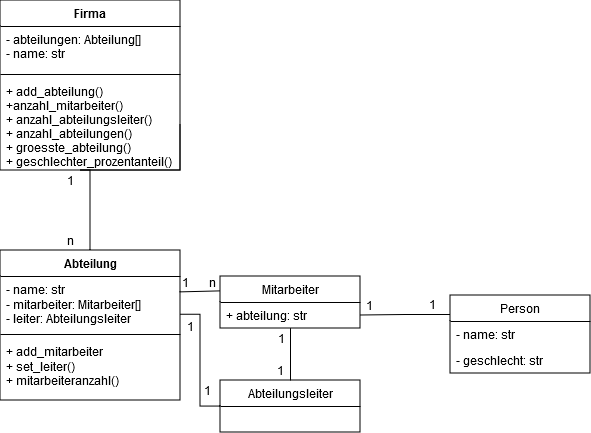

The diagram above was exported from draw.io. Its source (the exported page's mxGraphModel, read from the mxfile embedded in the PNG):
<mxGraphModel dx="1075" dy="585" grid="1" gridSize="10" guides="1" tooltips="1" connect="1" arrows="1" fold="1" page="1" pageScale="1" pageWidth="827" pageHeight="1169" math="0" shadow="0">
  <root>
    <mxCell id="0" />
    <mxCell id="1" parent="0" />
    <mxCell id="_4tXFIiEtvfl9kyWbImd-25" value="Firma" style="swimlane;fontStyle=1;align=center;verticalAlign=top;childLayout=stackLayout;horizontal=1;startSize=26;horizontalStack=0;resizeParent=1;resizeParentMax=0;resizeLast=0;collapsible=1;marginBottom=0;" parent="1" vertex="1">
      <mxGeometry x="80" y="20" width="180" height="170" as="geometry" />
    </mxCell>
    <mxCell id="_4tXFIiEtvfl9kyWbImd-26" value="- abteilungen: Abteilung[]&#10;- name: str&#10;" style="text;strokeColor=none;fillColor=none;align=left;verticalAlign=top;spacingLeft=4;spacingRight=4;overflow=hidden;rotatable=0;points=[[0,0.5],[1,0.5]];portConstraint=eastwest;" parent="_4tXFIiEtvfl9kyWbImd-25" vertex="1">
      <mxGeometry y="26" width="180" height="44" as="geometry" />
    </mxCell>
    <mxCell id="_4tXFIiEtvfl9kyWbImd-27" value="" style="line;strokeWidth=1;fillColor=none;align=left;verticalAlign=middle;spacingTop=-1;spacingLeft=3;spacingRight=3;rotatable=0;labelPosition=right;points=[];portConstraint=eastwest;" parent="_4tXFIiEtvfl9kyWbImd-25" vertex="1">
      <mxGeometry y="70" width="180" height="8" as="geometry" />
    </mxCell>
    <mxCell id="_4tXFIiEtvfl9kyWbImd-28" value="+ add_abteilung()&#10;+anzahl_mitarbeiter()&#10;+ anzahl_abteilungsleiter()&#10;+ anzahl_abteilungen()&#10;+ groesste_abteilung()&#10;+ geschlechter_prozentanteil()" style="text;strokeColor=none;fillColor=none;align=left;verticalAlign=top;spacingLeft=4;spacingRight=4;overflow=hidden;rotatable=0;points=[[0,0.5],[1,0.5]];portConstraint=eastwest;" parent="_4tXFIiEtvfl9kyWbImd-25" vertex="1">
      <mxGeometry y="78" width="180" height="92" as="geometry" />
    </mxCell>
    <mxCell id="_4tXFIiEtvfl9kyWbImd-49" style="edgeStyle=orthogonalEdgeStyle;rounded=0;orthogonalLoop=1;jettySize=auto;html=1;exitX=0.5;exitY=0;exitDx=0;exitDy=0;entryX=1;entryY=0.5;entryDx=0;entryDy=0;endArrow=none;endFill=0;" parent="1" source="3_S-4Ck8N9ITFY6vdwiP-2" target="_4tXFIiEtvfl9kyWbImd-28" edge="1">
      <mxGeometry relative="1" as="geometry">
        <mxPoint x="160" y="270" as="sourcePoint" />
        <Array as="points">
          <mxPoint x="160" y="190" />
          <mxPoint x="260" y="190" />
          <mxPoint x="260" y="144" />
        </Array>
      </mxGeometry>
    </mxCell>
    <mxCell id="_4tXFIiEtvfl9kyWbImd-50" style="edgeStyle=orthogonalEdgeStyle;rounded=0;orthogonalLoop=1;jettySize=auto;html=1;exitX=0;exitY=0.25;exitDx=0;exitDy=0;entryX=1;entryY=0.5;entryDx=0;entryDy=0;endArrow=none;endFill=0;" parent="1" source="_4tXFIiEtvfl9kyWbImd-33" target="_4tXFIiEtvfl9kyWbImd-38" edge="1">
      <mxGeometry relative="1" as="geometry" />
    </mxCell>
    <mxCell id="_4tXFIiEtvfl9kyWbImd-33" value="Person" style="swimlane;fontStyle=0;childLayout=stackLayout;horizontal=1;startSize=26;fillColor=none;horizontalStack=0;resizeParent=1;resizeParentMax=0;resizeLast=0;collapsible=1;marginBottom=0;" parent="1" vertex="1">
      <mxGeometry x="530" y="315" width="140" height="78" as="geometry" />
    </mxCell>
    <mxCell id="_4tXFIiEtvfl9kyWbImd-34" value="- name: str" style="text;strokeColor=none;fillColor=none;align=left;verticalAlign=top;spacingLeft=4;spacingRight=4;overflow=hidden;rotatable=0;points=[[0,0.5],[1,0.5]];portConstraint=eastwest;" parent="_4tXFIiEtvfl9kyWbImd-33" vertex="1">
      <mxGeometry y="26" width="140" height="26" as="geometry" />
    </mxCell>
    <mxCell id="_4tXFIiEtvfl9kyWbImd-35" value="- geschlecht: str" style="text;strokeColor=none;fillColor=none;align=left;verticalAlign=top;spacingLeft=4;spacingRight=4;overflow=hidden;rotatable=0;points=[[0,0.5],[1,0.5]];portConstraint=eastwest;" parent="_4tXFIiEtvfl9kyWbImd-33" vertex="1">
      <mxGeometry y="52" width="140" height="26" as="geometry" />
    </mxCell>
    <mxCell id="_4tXFIiEtvfl9kyWbImd-52" style="edgeStyle=orthogonalEdgeStyle;rounded=0;orthogonalLoop=1;jettySize=auto;html=1;exitX=0;exitY=0.25;exitDx=0;exitDy=0;entryX=0.999;entryY=0.238;entryDx=0;entryDy=0;endArrow=none;endFill=0;entryPerimeter=0;" parent="1" edge="1">
      <mxGeometry relative="1" as="geometry">
        <mxPoint x="300.19999999999993" y="311.00000000000006" as="sourcePoint" />
        <mxPoint x="260.02" y="310.85200000000003" as="targetPoint" />
        <Array as="points">
          <mxPoint x="260.2" y="312" />
        </Array>
      </mxGeometry>
    </mxCell>
    <mxCell id="_4tXFIiEtvfl9kyWbImd-37" value="Mitarbeiter" style="swimlane;fontStyle=0;childLayout=stackLayout;horizontal=1;startSize=26;fillColor=none;horizontalStack=0;resizeParent=1;resizeParentMax=0;resizeLast=0;collapsible=1;marginBottom=0;" parent="1" vertex="1">
      <mxGeometry x="300" y="296" width="140" height="52" as="geometry" />
    </mxCell>
    <mxCell id="_4tXFIiEtvfl9kyWbImd-47" style="edgeStyle=orthogonalEdgeStyle;rounded=0;orthogonalLoop=1;jettySize=auto;html=1;exitX=0;exitY=0.5;exitDx=0;exitDy=0;entryX=1;entryY=0.708;entryDx=0;entryDy=0;endArrow=none;endFill=0;entryPerimeter=0;" parent="1" source="_4tXFIiEtvfl9kyWbImd-41" target="3_S-4Ck8N9ITFY6vdwiP-3" edge="1">
      <mxGeometry relative="1" as="geometry">
        <Array as="points">
          <mxPoint x="280" y="426" />
          <mxPoint x="280" y="334" />
        </Array>
        <mxPoint x="230" y="335" as="targetPoint" />
      </mxGeometry>
    </mxCell>
    <mxCell id="_4tXFIiEtvfl9kyWbImd-54" style="edgeStyle=orthogonalEdgeStyle;rounded=0;orthogonalLoop=1;jettySize=auto;html=1;entryX=0.5;entryY=0.985;entryDx=0;entryDy=0;entryPerimeter=0;endArrow=none;endFill=0;" parent="1" source="_4tXFIiEtvfl9kyWbImd-41" target="_4tXFIiEtvfl9kyWbImd-38" edge="1">
      <mxGeometry relative="1" as="geometry" />
    </mxCell>
    <mxCell id="_4tXFIiEtvfl9kyWbImd-41" value="Abteilungsleiter" style="swimlane;fontStyle=0;childLayout=stackLayout;horizontal=1;startSize=26;fillColor=none;horizontalStack=0;resizeParent=1;resizeParentMax=0;resizeLast=0;collapsible=1;marginBottom=0;" parent="1" vertex="1">
      <mxGeometry x="300" y="400" width="140" height="52" as="geometry" />
    </mxCell>
    <mxCell id="_4tXFIiEtvfl9kyWbImd-55" value="1" style="text;html=1;align=center;verticalAlign=middle;resizable=0;points=[];autosize=1;strokeColor=none;fillColor=none;" parent="1" vertex="1">
      <mxGeometry x="277" y="400" width="20" height="20" as="geometry" />
    </mxCell>
    <mxCell id="_4tXFIiEtvfl9kyWbImd-56" value="1" style="text;html=1;align=center;verticalAlign=middle;resizable=0;points=[];autosize=1;strokeColor=none;fillColor=none;" parent="1" vertex="1">
      <mxGeometry x="255" y="331" width="30" height="30" as="geometry" />
    </mxCell>
    <mxCell id="_4tXFIiEtvfl9kyWbImd-57" value="1" style="text;html=1;align=center;verticalAlign=middle;resizable=0;points=[];autosize=1;strokeColor=none;fillColor=none;" parent="1" vertex="1">
      <mxGeometry x="230" y="280" width="20" height="20" as="geometry" />
    </mxCell>
    <mxCell id="_4tXFIiEtvfl9kyWbImd-58" value="n" style="text;html=1;align=center;verticalAlign=middle;resizable=0;points=[];autosize=1;strokeColor=none;fillColor=none;" parent="1" vertex="1">
      <mxGeometry x="282" y="292" width="20" height="20" as="geometry" />
    </mxCell>
    <mxCell id="_4tXFIiEtvfl9kyWbImd-59" value="n" style="text;html=1;align=center;verticalAlign=middle;resizable=0;points=[];autosize=1;strokeColor=none;fillColor=none;" parent="1" vertex="1">
      <mxGeometry x="140" y="250" width="20" height="20" as="geometry" />
    </mxCell>
    <mxCell id="_4tXFIiEtvfl9kyWbImd-60" value="1" style="text;html=1;align=center;verticalAlign=middle;resizable=0;points=[];autosize=1;strokeColor=none;fillColor=none;" parent="1" vertex="1">
      <mxGeometry x="140" y="190" width="20" height="20" as="geometry" />
    </mxCell>
    <mxCell id="3_S-4Ck8N9ITFY6vdwiP-6" value="1" style="text;html=1;align=center;verticalAlign=middle;resizable=0;points=[];autosize=1;strokeColor=none;fillColor=none;" vertex="1" parent="1">
      <mxGeometry x="439" y="315" width="20" height="20" as="geometry" />
    </mxCell>
    <mxCell id="3_S-4Ck8N9ITFY6vdwiP-7" value="1" style="text;html=1;align=center;verticalAlign=middle;resizable=0;points=[];autosize=1;strokeColor=none;fillColor=none;" vertex="1" parent="1">
      <mxGeometry x="502" y="314" width="20" height="20" as="geometry" />
    </mxCell>
    <mxCell id="3_S-4Ck8N9ITFY6vdwiP-8" value="1" style="text;html=1;align=center;verticalAlign=middle;resizable=0;points=[];autosize=1;strokeColor=none;fillColor=none;" vertex="1" parent="1">
      <mxGeometry x="351" y="348" width="20" height="20" as="geometry" />
    </mxCell>
    <mxCell id="3_S-4Ck8N9ITFY6vdwiP-9" value="1" style="text;html=1;align=center;verticalAlign=middle;resizable=0;points=[];autosize=1;strokeColor=none;fillColor=none;" vertex="1" parent="1">
      <mxGeometry x="350" y="380" width="20" height="20" as="geometry" />
    </mxCell>
    <mxCell id="3_S-4Ck8N9ITFY6vdwiP-2" value="Abteilung" style="swimlane;fontStyle=1;align=center;verticalAlign=top;childLayout=stackLayout;horizontal=1;startSize=26;horizontalStack=0;resizeParent=1;resizeParentMax=0;resizeLast=0;collapsible=1;marginBottom=0;whiteSpace=wrap;html=1;" vertex="1" parent="1">
      <mxGeometry x="80" y="270" width="180" height="150" as="geometry" />
    </mxCell>
    <mxCell id="3_S-4Ck8N9ITFY6vdwiP-3" value="&lt;div&gt;- name: str &lt;br&gt;&lt;/div&gt;&lt;div&gt;- mitarbeiter: Mitarbeiter[]&lt;br&gt;&lt;/div&gt;&lt;div&gt;- leiter: Abteilungsleiter&lt;br&gt;&lt;/div&gt;&lt;div&gt;&lt;br&gt;&lt;/div&gt;" style="text;strokeColor=none;fillColor=none;align=left;verticalAlign=top;spacingLeft=4;spacingRight=4;overflow=hidden;rotatable=0;points=[[0,0.5],[1,0.5]];portConstraint=eastwest;whiteSpace=wrap;html=1;" vertex="1" parent="3_S-4Ck8N9ITFY6vdwiP-2">
      <mxGeometry y="26" width="180" height="54" as="geometry" />
    </mxCell>
    <mxCell id="3_S-4Ck8N9ITFY6vdwiP-4" value="" style="line;strokeWidth=1;fillColor=none;align=left;verticalAlign=middle;spacingTop=-1;spacingLeft=3;spacingRight=3;rotatable=0;labelPosition=right;points=[];portConstraint=eastwest;strokeColor=inherit;" vertex="1" parent="3_S-4Ck8N9ITFY6vdwiP-2">
      <mxGeometry y="80" width="180" height="8" as="geometry" />
    </mxCell>
    <mxCell id="3_S-4Ck8N9ITFY6vdwiP-5" value="&lt;div&gt;+ add_mitarbeiter&lt;/div&gt;&lt;div&gt;+ set_leiter()&lt;/div&gt;&lt;div&gt;+ mitarbeiteranzahl()&lt;br&gt;&lt;/div&gt;&lt;div&gt;&lt;br&gt;&lt;/div&gt;" style="text;strokeColor=none;fillColor=none;align=left;verticalAlign=top;spacingLeft=4;spacingRight=4;overflow=hidden;rotatable=0;points=[[0,0.5],[1,0.5]];portConstraint=eastwest;whiteSpace=wrap;html=1;" vertex="1" parent="3_S-4Ck8N9ITFY6vdwiP-2">
      <mxGeometry y="88" width="180" height="62" as="geometry" />
    </mxCell>
    <mxCell id="3_S-4Ck8N9ITFY6vdwiP-11" value="1" style="text;html=1;align=center;verticalAlign=middle;resizable=0;points=[];autosize=1;strokeColor=none;fillColor=none;" vertex="1" parent="1">
      <mxGeometry x="255" y="292" width="20" height="20" as="geometry" />
    </mxCell>
    <mxCell id="_4tXFIiEtvfl9kyWbImd-38" value="+ abteilung: str" style="text;strokeColor=none;fillColor=none;align=left;verticalAlign=top;spacingLeft=4;spacingRight=4;overflow=hidden;rotatable=0;points=[[0,0.5],[1,0.5]];portConstraint=eastwest;" parent="1" vertex="1">
      <mxGeometry x="300" y="322" width="140" height="26" as="geometry" />
    </mxCell>
  </root>
</mxGraphModel>